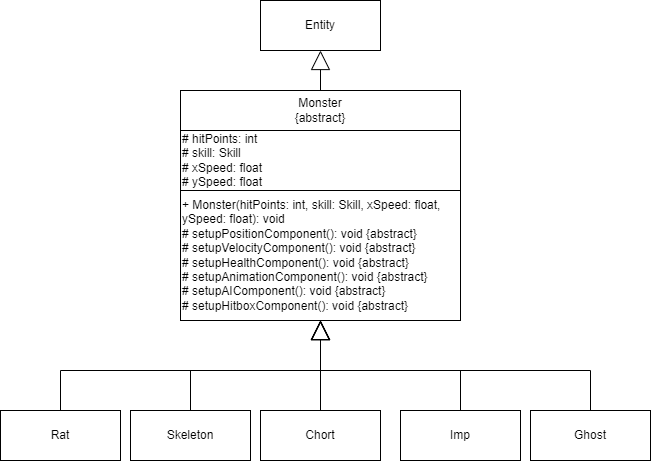

The diagram above was exported from draw.io. Its source (the exported page's mxGraphModel, read from the mxfile embedded in the PNG):
<mxGraphModel dx="1161" dy="632" grid="1" gridSize="10" guides="1" tooltips="1" connect="1" arrows="1" fold="1" page="1" pageScale="1" pageWidth="827" pageHeight="1169" math="0" shadow="0">
  <root>
    <mxCell id="0" />
    <mxCell id="1" parent="0" />
    <mxCell id="9Qbfsde1DA0bpJ_OGNsI-2" value="Entity" style="rounded=0;whiteSpace=wrap;html=1;" parent="1" vertex="1">
      <mxGeometry x="349" y="20" width="120" height="50" as="geometry" />
    </mxCell>
    <mxCell id="9Qbfsde1DA0bpJ_OGNsI-32" style="edgeStyle=orthogonalEdgeStyle;rounded=0;orthogonalLoop=1;jettySize=auto;html=1;exitX=0.5;exitY=0;exitDx=0;exitDy=0;entryX=0.5;entryY=1;entryDx=0;entryDy=0;strokeWidth=1;endArrow=block;endFill=0;endSize=17;" parent="1" source="9Qbfsde1DA0bpJ_OGNsI-3" target="9Qbfsde1DA0bpJ_OGNsI-28" edge="1">
      <mxGeometry relative="1" as="geometry" />
    </mxCell>
    <mxCell id="9Qbfsde1DA0bpJ_OGNsI-3" value="Rat" style="rounded=0;whiteSpace=wrap;html=1;" parent="1" vertex="1">
      <mxGeometry x="89" y="430" width="120" height="50" as="geometry" />
    </mxCell>
    <mxCell id="9Qbfsde1DA0bpJ_OGNsI-33" style="edgeStyle=orthogonalEdgeStyle;rounded=0;orthogonalLoop=1;jettySize=auto;html=1;exitX=0.5;exitY=0;exitDx=0;exitDy=0;strokeWidth=1;endArrow=block;endFill=0;endSize=17;entryX=0.5;entryY=1;entryDx=0;entryDy=0;" parent="1" source="9Qbfsde1DA0bpJ_OGNsI-4" target="9Qbfsde1DA0bpJ_OGNsI-28" edge="1">
      <mxGeometry relative="1" as="geometry">
        <mxPoint x="369" y="449.9999999999999" as="targetPoint" />
      </mxGeometry>
    </mxCell>
    <mxCell id="9Qbfsde1DA0bpJ_OGNsI-4" value="Skeleton" style="rounded=0;whiteSpace=wrap;html=1;" parent="1" vertex="1">
      <mxGeometry x="219" y="430" width="120" height="50" as="geometry" />
    </mxCell>
    <mxCell id="9Qbfsde1DA0bpJ_OGNsI-35" style="edgeStyle=orthogonalEdgeStyle;rounded=0;orthogonalLoop=1;jettySize=auto;html=1;exitX=0.5;exitY=0;exitDx=0;exitDy=0;strokeWidth=1;endArrow=block;endFill=0;endSize=17;entryX=0.5;entryY=1;entryDx=0;entryDy=0;" parent="1" source="9Qbfsde1DA0bpJ_OGNsI-5" target="9Qbfsde1DA0bpJ_OGNsI-28" edge="1">
      <mxGeometry relative="1" as="geometry">
        <mxPoint x="369" y="449.9999999999999" as="targetPoint" />
      </mxGeometry>
    </mxCell>
    <mxCell id="9Qbfsde1DA0bpJ_OGNsI-5" value="Imp" style="rounded=0;whiteSpace=wrap;html=1;" parent="1" vertex="1">
      <mxGeometry x="489" y="430" width="120" height="50" as="geometry" />
    </mxCell>
    <mxCell id="9Qbfsde1DA0bpJ_OGNsI-36" style="edgeStyle=orthogonalEdgeStyle;rounded=0;orthogonalLoop=1;jettySize=auto;html=1;exitX=0.5;exitY=0;exitDx=0;exitDy=0;strokeWidth=1;endArrow=block;endFill=0;endSize=17;entryX=0.5;entryY=1;entryDx=0;entryDy=0;" parent="1" source="9Qbfsde1DA0bpJ_OGNsI-6" target="9Qbfsde1DA0bpJ_OGNsI-28" edge="1">
      <mxGeometry relative="1" as="geometry">
        <mxPoint x="369" y="449.9999999999999" as="targetPoint" />
      </mxGeometry>
    </mxCell>
    <mxCell id="9Qbfsde1DA0bpJ_OGNsI-6" value="Ghost" style="rounded=0;whiteSpace=wrap;html=1;" parent="1" vertex="1">
      <mxGeometry x="619" y="430" width="120" height="50" as="geometry" />
    </mxCell>
    <mxCell id="9Qbfsde1DA0bpJ_OGNsI-34" style="edgeStyle=orthogonalEdgeStyle;rounded=0;orthogonalLoop=1;jettySize=auto;html=1;exitX=0.5;exitY=0;exitDx=0;exitDy=0;strokeWidth=1;endArrow=block;endFill=0;endSize=17;entryX=0.5;entryY=1;entryDx=0;entryDy=0;" parent="1" source="9Qbfsde1DA0bpJ_OGNsI-7" target="9Qbfsde1DA0bpJ_OGNsI-28" edge="1">
      <mxGeometry relative="1" as="geometry">
        <mxPoint x="369" y="449.9999999999999" as="targetPoint" />
      </mxGeometry>
    </mxCell>
    <mxCell id="9Qbfsde1DA0bpJ_OGNsI-7" value="Chort" style="rounded=0;whiteSpace=wrap;html=1;" parent="1" vertex="1">
      <mxGeometry x="349" y="430" width="120" height="50" as="geometry" />
    </mxCell>
    <mxCell id="9Qbfsde1DA0bpJ_OGNsI-21" style="edgeStyle=orthogonalEdgeStyle;rounded=0;orthogonalLoop=1;jettySize=auto;html=1;exitX=0.5;exitY=0;exitDx=0;exitDy=0;strokeWidth=1;endArrow=block;endFill=0;endSize=17;" parent="1" source="9Qbfsde1DA0bpJ_OGNsI-20" target="9Qbfsde1DA0bpJ_OGNsI-2" edge="1">
      <mxGeometry relative="1" as="geometry" />
    </mxCell>
    <mxCell id="9Qbfsde1DA0bpJ_OGNsI-20" value="Monster&lt;br&gt;{abstract}" style="rounded=0;whiteSpace=wrap;html=1;" parent="1" vertex="1">
      <mxGeometry x="269" y="110" width="280" height="40" as="geometry" />
    </mxCell>
    <mxCell id="9Qbfsde1DA0bpJ_OGNsI-27" value="# hitPoints: int&lt;br&gt;# skill: Skill&lt;br&gt;# xSpeed: float&lt;br&gt;# ySpeed: float" style="rounded=0;whiteSpace=wrap;html=1;align=left;" parent="1" vertex="1">
      <mxGeometry x="269" y="150" width="280" height="60" as="geometry" />
    </mxCell>
    <mxCell id="9Qbfsde1DA0bpJ_OGNsI-28" value="+ Monster(hitPoints: int, skill: Skill, xSpeed: float, ySpeed: float): void&lt;br&gt;# setupPositionComponent(): void {abstract}&lt;br&gt;# setupVelocityComponent(): void {abstract}&lt;br&gt;# setupHealthComponent(): void {abstract}&lt;br&gt;# setupAnimationComponent(): void {abstract}&lt;br&gt;# setupAIComponent(): void {abstract}&lt;br&gt;# setupHitboxComponent(): void {abstract}" style="rounded=0;whiteSpace=wrap;html=1;align=left;" parent="1" vertex="1">
      <mxGeometry x="269" y="210" width="280" height="130" as="geometry" />
    </mxCell>
  </root>
</mxGraphModel>